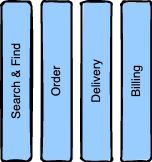

The diagram above was exported from draw.io. Its source (the exported page's mxGraphModel, read from the mxfile embedded in the PNG):
<mxGraphModel dx="1560" dy="2289" grid="1" gridSize="10" guides="1" tooltips="1" connect="1" arrows="1" fold="1" page="1" pageScale="1" pageWidth="827" pageHeight="1169" math="0" shadow="0">
  <root>
    <mxCell id="0" />
    <mxCell id="1" parent="0" />
    <mxCell id="8" value="Search &amp;amp; Find" style="rounded=1;whiteSpace=wrap;html=1;strokeWidth=2;fillWeight=4;hachureGap=8;hachureAngle=45;fillColor=#99CCFF;sketch=1;fillStyle=solid;rotation=-90;" parent="1" vertex="1">
      <mxGeometry x="-30" y="-1060" width="160" height="30" as="geometry" />
    </mxCell>
    <mxCell id="11" value="Order" style="rounded=1;whiteSpace=wrap;html=1;strokeWidth=2;fillWeight=4;hachureGap=8;hachureAngle=45;fillColor=#99CCFF;sketch=1;fillStyle=solid;rotation=-90;" parent="1" vertex="1">
      <mxGeometry x="10" y="-1060" width="160" height="30" as="geometry" />
    </mxCell>
    <mxCell id="13" value="Delivery" style="rounded=1;whiteSpace=wrap;html=1;strokeWidth=2;fillWeight=4;hachureGap=8;hachureAngle=45;fillColor=#99CCFF;sketch=1;fillStyle=solid;rotation=-90;" parent="1" vertex="1">
      <mxGeometry x="50" y="-1060" width="160" height="30" as="geometry" />
    </mxCell>
    <mxCell id="14" value="Billing" style="rounded=1;whiteSpace=wrap;html=1;strokeWidth=2;fillWeight=4;hachureGap=8;hachureAngle=45;fillColor=#99CCFF;sketch=1;fillStyle=solid;rotation=-90;" parent="1" vertex="1">
      <mxGeometry x="90" y="-1060" width="160" height="30" as="geometry" />
    </mxCell>
  </root>
</mxGraphModel>